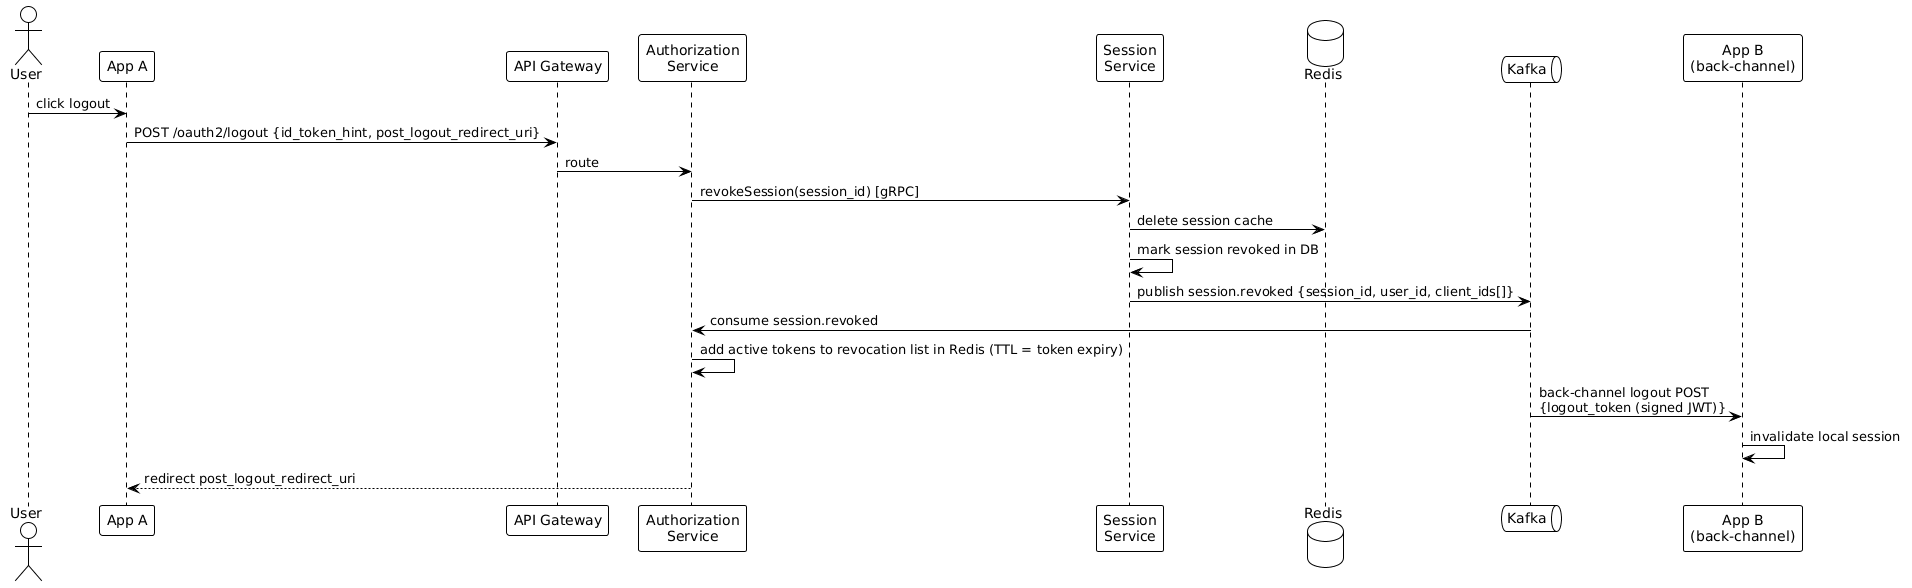

The diagram above was rendered by PlantUML. Its source (embedded in the PNG):
@startuml
!theme plain

actor User
participant "App A" as A
participant "API Gateway" as GW
participant "Authorization\nService" as AZ
participant "Session\nService" as SS
database "Redis" as RD
queue "Kafka" as KF
participant "App B\n(back-channel)" as B

User -> A : click logout
A -> GW : POST /oauth2/logout {id_token_hint, post_logout_redirect_uri}
GW -> AZ : route

AZ -> SS : revokeSession(session_id) [gRPC]
SS -> RD : delete session cache
SS -> SS : mark session revoked in DB
SS -> KF : publish session.revoked {session_id, user_id, client_ids[]}

KF -> AZ : consume session.revoked
AZ -> AZ : add active tokens to revocation list in Redis (TTL = token expiry)

KF -> B : back-channel logout POST\n{logout_token (signed JWT)}
B -> B : invalidate local session

AZ --> A : redirect post_logout_redirect_uri
@enduml